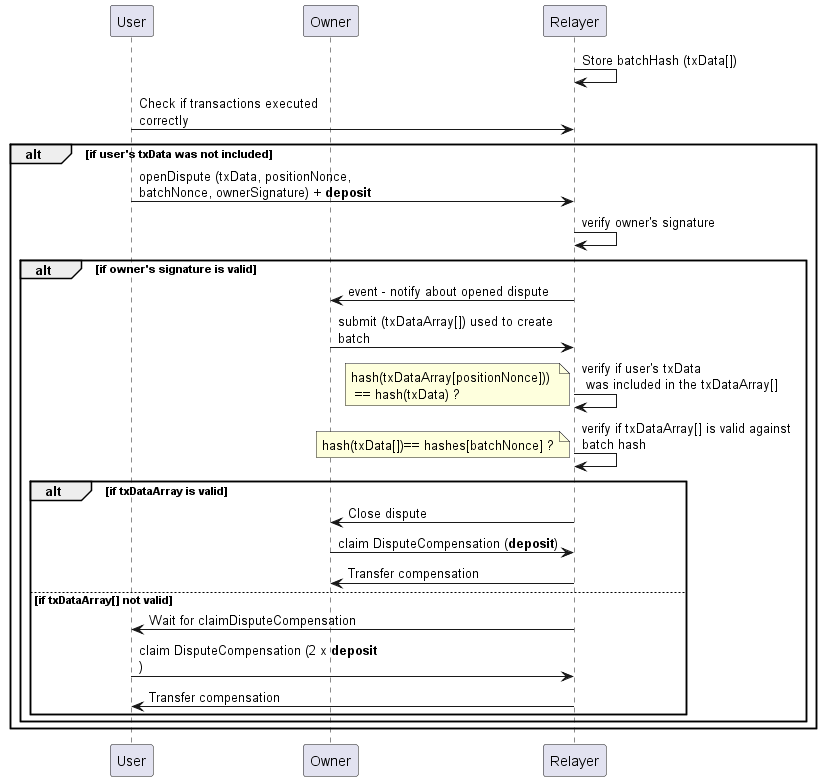

The diagram above was rendered by PlantUML. Its source (embedded in the PNG):
@startuml
skinparam maxMessageSize 230
skinparam ParticipantPadding 70

participant User
participant Owner
participant Relayer

Relayer -> Relayer: Store batchHash (txData[])

User -> Relayer: Check if transactions executed correctly
alt if user's txData was not included
    User -> Relayer: openDispute (txData, positionNonce, batchNonce, ownerSignature) + **deposit**
    Relayer -> Relayer: verify owner's signature
    alt if owner's signature is valid
        Relayer -> Owner: event - notify about opened dispute
        Owner -> Relayer: submit (txDataArray[]) used to create batch

        Relayer -> Relayer: verify if user's txData \n was included in the txDataArray[]
        note left: hash(txDataArray[positionNonce])) \n == hash(txData) ?
        Relayer -> Relayer: verify if txDataArray[] is valid against batch hash 
        note left: hash(txData[])== hashes[batchNonce] ?

        alt if txDataArray is valid
            Relayer -> Owner: Close dispute
            Owner -> Relayer: claim DisputeCompensation (**deposit**)
            Relayer -> Owner: Transfer compensation
       else if txDataArray[] not valid
            Relayer -> User: Wait for claimDisputeCompensation
            User -> Relayer: claim DisputeCompensation (2 x **deposit**)
            Relayer -> User: Transfer compensation
        end
    end
end

@enduml